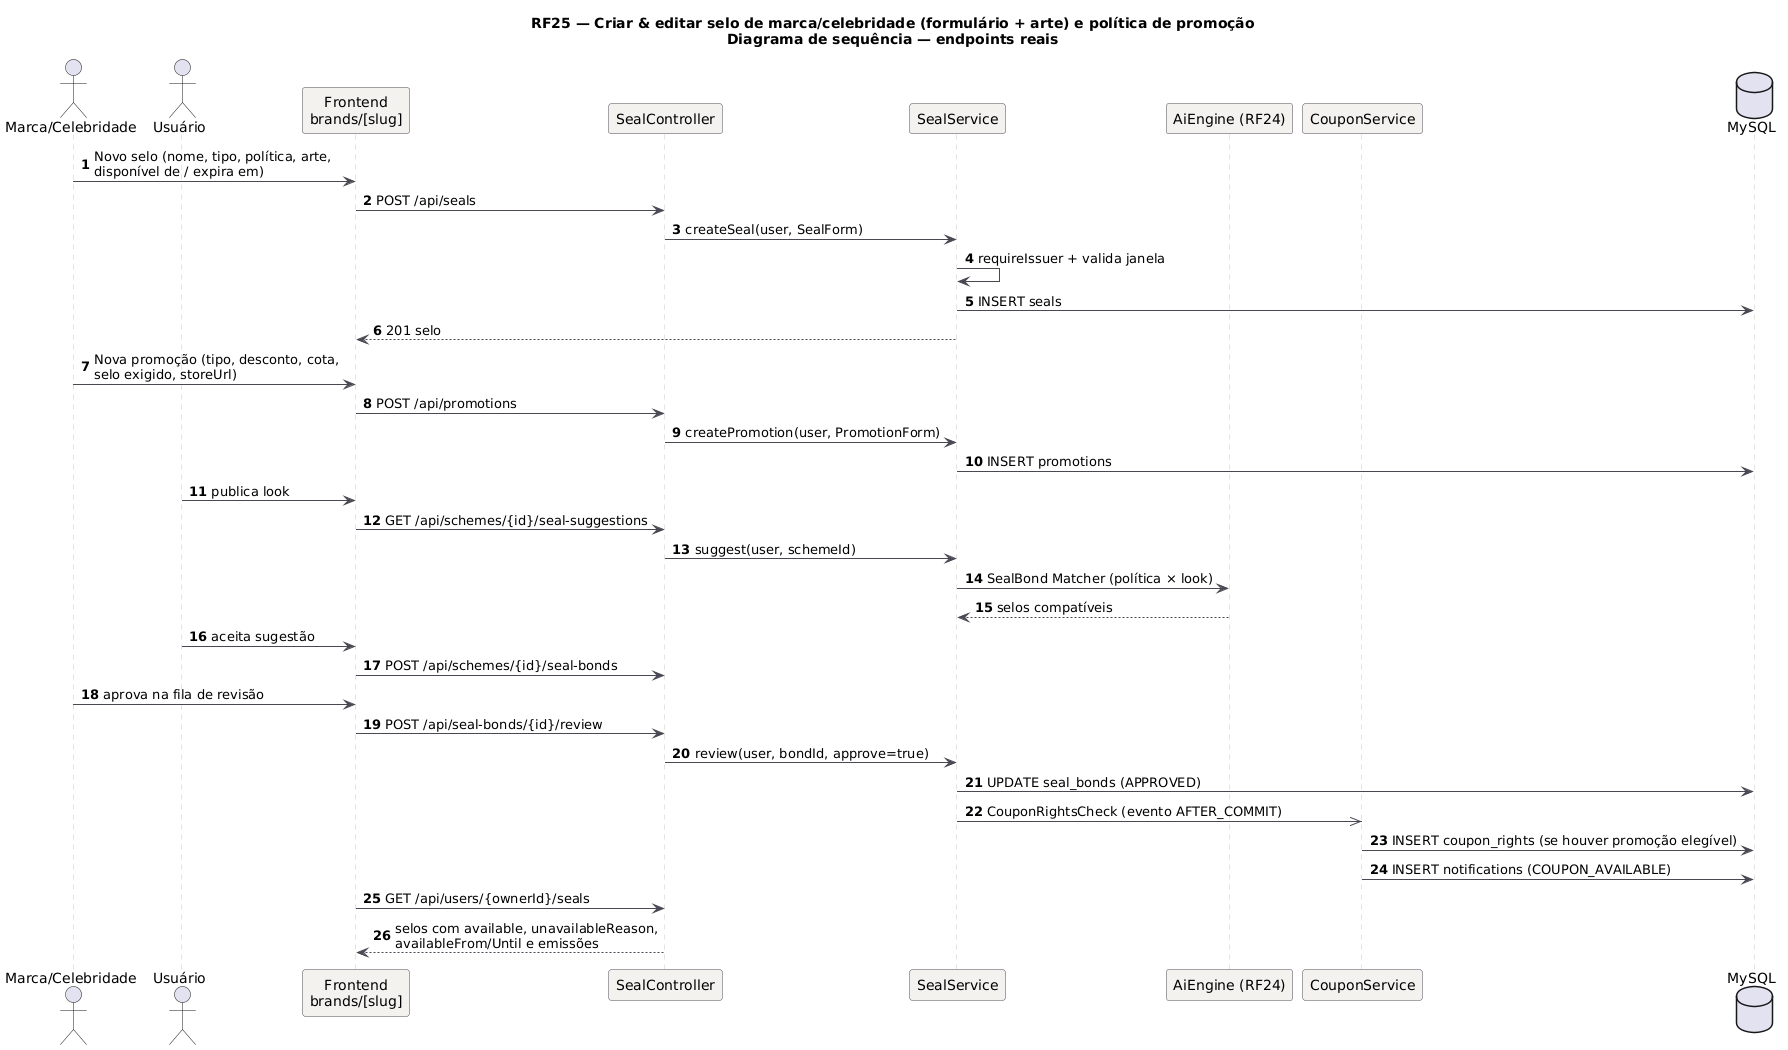

The diagram above was rendered by PlantUML. Its source (embedded in the PNG):
@startuml RF25_Sequencia
title RF25 — Criar & editar selo de marca/celebridade (formulário + arte) e política de promoção\nDiagrama de sequência — endpoints reais
skinparam backgroundColor #FFFFFF
skinparam sequence {
  ArrowColor #4A4852
  LifeLineBorderColor #CBC6BE
  ParticipantBackgroundColor #F4F2EF
  ParticipantBorderColor #4A4852
}
autonumber
actor "Marca/Celebridade" as M
actor "Usuário" as U
participant "Frontend\nbrands/[slug]" as FE
participant "SealController" as C
participant "SealService" as S
participant "AiEngine (RF24)" as AI
participant "CouponService" as CS
database "MySQL" as DB
M -> FE: Novo selo (nome, tipo, política, arte,\ndisponível de / expira em)
FE -> C: POST /api/seals
C -> S: createSeal(user, SealForm)
S -> S: requireIssuer + valida janela
S -> DB: INSERT seals
S --> FE: 201 selo
M -> FE: Nova promoção (tipo, desconto, cota,\nselo exigido, storeUrl)
FE -> C: POST /api/promotions
C -> S: createPromotion(user, PromotionForm)
S -> DB: INSERT promotions
U -> FE: publica look
FE -> C: GET /api/schemes/{id}/seal-suggestions
C -> S: suggest(user, schemeId)
S -> AI: SealBond Matcher (política × look)
AI --> S: selos compatíveis
U -> FE: aceita sugestão
FE -> C: POST /api/schemes/{id}/seal-bonds
M -> FE: aprova na fila de revisão
FE -> C: POST /api/seal-bonds/{id}/review
C -> S: review(user, bondId, approve=true)
S -> DB: UPDATE seal_bonds (APPROVED)
S ->> CS: CouponRightsCheck (evento AFTER_COMMIT)
CS -> DB: INSERT coupon_rights (se houver promoção elegível)
CS -> DB: INSERT notifications (COUPON_AVAILABLE)
FE -> C: GET /api/users/{ownerId}/seals
C --> FE: selos com available, unavailableReason,\navailableFrom/Until e emissões
@enduml